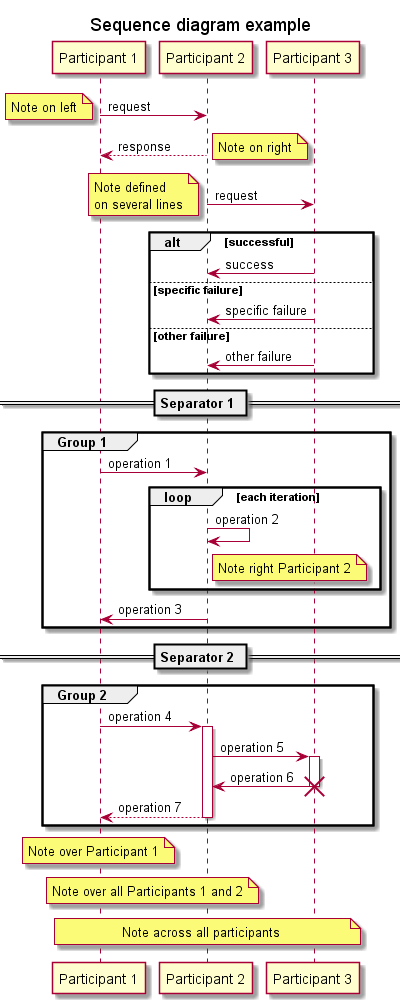

The diagram above was rendered by PlantUML. Its source (embedded in the PNG):
@startuml sequence

' Title
title Sequence diagram example

' Participants
participant "Participant 1" as participant1
participant "Participant 2" as participant2
participant "Participant 3" as participant3

' Sequence

participant1 -> participant2 : request
note left: Note on left
participant2 --> participant1 : response
note right: Note on right

participant2 -> participant3: request
note left
Note defined
on several lines
end note

alt successful
    participant3 -> participant2: success
else specific failure
    participant3 -> participant2: specific failure
else other failure
   participant3 -> participant2: other failure
end

== Separator 1 ==

group Group 1
participant1 -> participant2 : operation 1

loop each iteration
    participant2 -> participant2: operation 2
    note right participant2
        Note right Participant 2
    end note
end
participant2 -> participant1 : operation 3
end

== Separator 2 ==

group Group 2
participant1 -> participant2 : operation 4
    activate participant2
    participant2 -> participant3: operation 5
    activate participant3
    participant3 -> participant2: operation 6
    destroy participant3
participant2 --> participant1 : operation 7
deactivate participant2
end

note over participant1: Note over Participant 1

note over participant1, participant2
    Note over all Participants 1 and 2
end note

note across: Note across all participants

@enduml